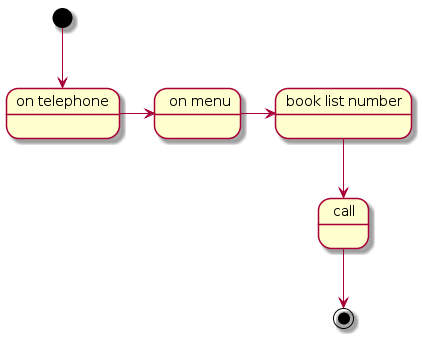

The diagram above was rendered by PlantUML. Its source (embedded in the PNG):
@startuml
state "on telephone" as a
state " on menu" as b
state "book list number" as c
state "call" as d
[*] --> a
a-r->b
b-r->c
c-->d
d--> [*]
@enduml